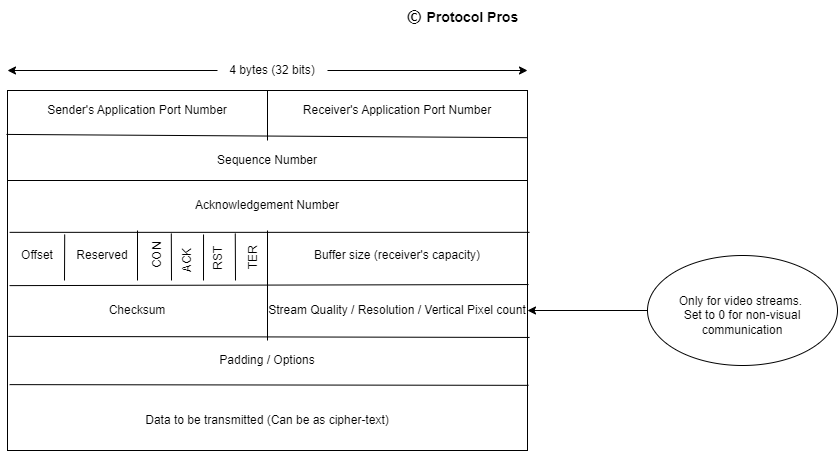

The diagram above was exported from draw.io. Its source (the exported page's mxGraphModel, read from the mxfile embedded in the PNG):
<mxGraphModel dx="726" dy="776" grid="1" gridSize="10" guides="1" tooltips="1" connect="1" arrows="1" fold="1" page="1" pageScale="1" pageWidth="827" pageHeight="1169" math="0" shadow="0">
  <root>
    <mxCell id="0" />
    <mxCell id="1" parent="0" />
    <mxCell id="jBPXTUFy4TOuhLNUoDiv-1" value="" style="rounded=0;whiteSpace=wrap;html=1;" parent="1" vertex="1">
      <mxGeometry x="120" y="200" width="520" height="360" as="geometry" />
    </mxCell>
    <mxCell id="jBPXTUFy4TOuhLNUoDiv-2" value="" style="endArrow=none;html=1;rounded=0;exitX=-0.002;exitY=0.122;exitDx=0;exitDy=0;exitPerimeter=0;entryX=1;entryY=0.131;entryDx=0;entryDy=0;entryPerimeter=0;" parent="1" source="jBPXTUFy4TOuhLNUoDiv-1" target="jBPXTUFy4TOuhLNUoDiv-1" edge="1">
      <mxGeometry width="50" height="50" relative="1" as="geometry">
        <mxPoint x="370" y="400" as="sourcePoint" />
        <mxPoint x="420" y="350" as="targetPoint" />
      </mxGeometry>
    </mxCell>
    <mxCell id="jBPXTUFy4TOuhLNUoDiv-3" value="" style="endArrow=none;html=1;rounded=0;exitX=0;exitY=0.25;exitDx=0;exitDy=0;entryX=1;entryY=0.25;entryDx=0;entryDy=0;" parent="1" source="jBPXTUFy4TOuhLNUoDiv-1" target="jBPXTUFy4TOuhLNUoDiv-1" edge="1">
      <mxGeometry width="50" height="50" relative="1" as="geometry">
        <mxPoint x="370" y="400" as="sourcePoint" />
        <mxPoint x="420" y="350" as="targetPoint" />
      </mxGeometry>
    </mxCell>
    <mxCell id="jBPXTUFy4TOuhLNUoDiv-4" value="" style="endArrow=none;html=1;rounded=0;exitX=0.004;exitY=0.394;exitDx=0;exitDy=0;exitPerimeter=0;entryX=1.004;entryY=0.394;entryDx=0;entryDy=0;entryPerimeter=0;" parent="1" source="jBPXTUFy4TOuhLNUoDiv-1" target="jBPXTUFy4TOuhLNUoDiv-1" edge="1">
      <mxGeometry width="50" height="50" relative="1" as="geometry">
        <mxPoint x="370" y="400" as="sourcePoint" />
        <mxPoint x="420" y="350" as="targetPoint" />
      </mxGeometry>
    </mxCell>
    <mxCell id="jBPXTUFy4TOuhLNUoDiv-5" value="" style="endArrow=none;html=1;rounded=0;entryX=0.5;entryY=0;entryDx=0;entryDy=0;" parent="1" target="jBPXTUFy4TOuhLNUoDiv-1" edge="1">
      <mxGeometry width="50" height="50" relative="1" as="geometry">
        <mxPoint x="380" y="250" as="sourcePoint" />
        <mxPoint x="420" y="350" as="targetPoint" />
      </mxGeometry>
    </mxCell>
    <mxCell id="jBPXTUFy4TOuhLNUoDiv-6" value="Sender's Application Port Number" style="text;html=1;strokeColor=none;fillColor=none;align=center;verticalAlign=middle;whiteSpace=wrap;rounded=0;" parent="1" vertex="1">
      <mxGeometry x="120" y="200" width="260" height="40" as="geometry" />
    </mxCell>
    <mxCell id="jBPXTUFy4TOuhLNUoDiv-7" value="Receiver's Application Port Number" style="text;html=1;strokeColor=none;fillColor=none;align=center;verticalAlign=middle;whiteSpace=wrap;rounded=0;" parent="1" vertex="1">
      <mxGeometry x="380" y="200" width="260" height="40" as="geometry" />
    </mxCell>
    <mxCell id="jBPXTUFy4TOuhLNUoDiv-8" value="Sequence Number" style="text;html=1;strokeColor=none;fillColor=none;align=center;verticalAlign=middle;whiteSpace=wrap;rounded=0;" parent="1" vertex="1">
      <mxGeometry x="120" y="250" width="520" height="40" as="geometry" />
    </mxCell>
    <mxCell id="jBPXTUFy4TOuhLNUoDiv-9" value="" style="endArrow=none;html=1;rounded=0;exitX=0.004;exitY=0.542;exitDx=0;exitDy=0;exitPerimeter=0;entryX=1.002;entryY=0.539;entryDx=0;entryDy=0;entryPerimeter=0;" parent="1" source="jBPXTUFy4TOuhLNUoDiv-1" target="jBPXTUFy4TOuhLNUoDiv-1" edge="1">
      <mxGeometry width="50" height="50" relative="1" as="geometry">
        <mxPoint x="370" y="400" as="sourcePoint" />
        <mxPoint x="420" y="350" as="targetPoint" />
      </mxGeometry>
    </mxCell>
    <mxCell id="jBPXTUFy4TOuhLNUoDiv-10" value="" style="endArrow=none;html=1;rounded=0;exitX=0.002;exitY=0.683;exitDx=0;exitDy=0;exitPerimeter=0;entryX=1.004;entryY=0.686;entryDx=0;entryDy=0;entryPerimeter=0;" parent="1" source="jBPXTUFy4TOuhLNUoDiv-1" target="jBPXTUFy4TOuhLNUoDiv-1" edge="1">
      <mxGeometry width="50" height="50" relative="1" as="geometry">
        <mxPoint x="370" y="400" as="sourcePoint" />
        <mxPoint x="420" y="350" as="targetPoint" />
      </mxGeometry>
    </mxCell>
    <mxCell id="jBPXTUFy4TOuhLNUoDiv-11" value="" style="endArrow=none;html=1;rounded=0;exitX=0.004;exitY=0.817;exitDx=0;exitDy=0;exitPerimeter=0;entryX=1.002;entryY=0.819;entryDx=0;entryDy=0;entryPerimeter=0;" parent="1" source="jBPXTUFy4TOuhLNUoDiv-1" target="jBPXTUFy4TOuhLNUoDiv-1" edge="1">
      <mxGeometry width="50" height="50" relative="1" as="geometry">
        <mxPoint x="370" y="400" as="sourcePoint" />
        <mxPoint x="420" y="350" as="targetPoint" />
      </mxGeometry>
    </mxCell>
    <mxCell id="jBPXTUFy4TOuhLNUoDiv-12" value="Acknowledgement Number" style="text;html=1;strokeColor=none;fillColor=none;align=center;verticalAlign=middle;whiteSpace=wrap;rounded=0;" parent="1" vertex="1">
      <mxGeometry x="120" y="290" width="520" height="50" as="geometry" />
    </mxCell>
    <mxCell id="jBPXTUFy4TOuhLNUoDiv-13" value="Data to be transmitted (Can be as cipher-text)" style="text;html=1;strokeColor=none;fillColor=none;align=center;verticalAlign=middle;whiteSpace=wrap;rounded=0;" parent="1" vertex="1">
      <mxGeometry x="120" y="500" width="520" height="60" as="geometry" />
    </mxCell>
    <mxCell id="jBPXTUFy4TOuhLNUoDiv-14" value="" style="endArrow=none;html=1;rounded=0;entryX=0.5;entryY=1;entryDx=0;entryDy=0;exitX=0.5;exitY=0;exitDx=0;exitDy=0;" parent="1" source="jBPXTUFy4TOuhLNUoDiv-21" target="jBPXTUFy4TOuhLNUoDiv-12" edge="1">
      <mxGeometry width="50" height="50" relative="1" as="geometry">
        <mxPoint x="380" y="390" as="sourcePoint" />
        <mxPoint x="420" y="370" as="targetPoint" />
      </mxGeometry>
    </mxCell>
    <mxCell id="jBPXTUFy4TOuhLNUoDiv-15" value="" style="endArrow=none;html=1;rounded=0;entryX=0.25;entryY=1;entryDx=0;entryDy=0;" parent="1" target="jBPXTUFy4TOuhLNUoDiv-12" edge="1">
      <mxGeometry width="50" height="50" relative="1" as="geometry">
        <mxPoint x="250" y="390" as="sourcePoint" />
        <mxPoint x="420" y="370" as="targetPoint" />
      </mxGeometry>
    </mxCell>
    <mxCell id="jBPXTUFy4TOuhLNUoDiv-16" value="" style="endArrow=none;html=1;rounded=0;entryX=0.11;entryY=1.08;entryDx=0;entryDy=0;entryPerimeter=0;" parent="1" target="jBPXTUFy4TOuhLNUoDiv-12" edge="1">
      <mxGeometry width="50" height="50" relative="1" as="geometry">
        <mxPoint x="177" y="390" as="sourcePoint" />
        <mxPoint x="420" y="370" as="targetPoint" />
      </mxGeometry>
    </mxCell>
    <mxCell id="jBPXTUFy4TOuhLNUoDiv-17" value="Offset" style="text;html=1;strokeColor=none;fillColor=none;align=center;verticalAlign=middle;whiteSpace=wrap;rounded=0;" parent="1" vertex="1">
      <mxGeometry x="120" y="340" width="60" height="50" as="geometry" />
    </mxCell>
    <mxCell id="jBPXTUFy4TOuhLNUoDiv-18" value="Reserved" style="text;html=1;strokeColor=none;fillColor=none;align=center;verticalAlign=middle;whiteSpace=wrap;rounded=0;" parent="1" vertex="1">
      <mxGeometry x="180" y="340" width="70" height="50" as="geometry" />
    </mxCell>
    <mxCell id="jBPXTUFy4TOuhLNUoDiv-19" value="Buffer size (receiver's capacity)" style="text;html=1;strokeColor=none;fillColor=none;align=center;verticalAlign=middle;whiteSpace=wrap;rounded=0;" parent="1" vertex="1">
      <mxGeometry x="380" y="340" width="260" height="50" as="geometry" />
    </mxCell>
    <mxCell id="jBPXTUFy4TOuhLNUoDiv-20" value="Checksum" style="text;html=1;strokeColor=none;fillColor=none;align=center;verticalAlign=middle;whiteSpace=wrap;rounded=0;" parent="1" vertex="1">
      <mxGeometry x="120" y="400" width="260" height="40" as="geometry" />
    </mxCell>
    <mxCell id="jBPXTUFy4TOuhLNUoDiv-21" value="Padding / Options" style="text;html=1;strokeColor=none;fillColor=none;align=center;verticalAlign=middle;whiteSpace=wrap;rounded=0;" parent="1" vertex="1">
      <mxGeometry x="120" y="450" width="520" height="40" as="geometry" />
    </mxCell>
    <mxCell id="jSD5glw5HIUFeVYVilK--1" value="" style="endArrow=none;html=1;rounded=0;entryX=0.315;entryY=1.06;entryDx=0;entryDy=0;entryPerimeter=0;" parent="1" target="jBPXTUFy4TOuhLNUoDiv-12" edge="1">
      <mxGeometry width="50" height="50" relative="1" as="geometry">
        <mxPoint x="284" y="390" as="sourcePoint" />
        <mxPoint x="430" y="370" as="targetPoint" />
      </mxGeometry>
    </mxCell>
    <mxCell id="jSD5glw5HIUFeVYVilK--2" value="CON" style="text;html=1;strokeColor=none;fillColor=none;align=center;verticalAlign=middle;whiteSpace=wrap;rounded=0;rotation=-90;" parent="1" vertex="1">
      <mxGeometry x="240" y="350" width="60" height="30" as="geometry" />
    </mxCell>
    <mxCell id="jSD5glw5HIUFeVYVilK--3" value="" style="endArrow=none;html=1;rounded=0;entryX=0.377;entryY=1.08;entryDx=0;entryDy=0;entryPerimeter=0;" parent="1" target="jBPXTUFy4TOuhLNUoDiv-12" edge="1">
      <mxGeometry width="50" height="50" relative="1" as="geometry">
        <mxPoint x="316" y="390" as="sourcePoint" />
        <mxPoint x="430" y="370" as="targetPoint" />
      </mxGeometry>
    </mxCell>
    <mxCell id="jSD5glw5HIUFeVYVilK--4" value="" style="endArrow=none;html=1;rounded=0;entryX=0.438;entryY=1.06;entryDx=0;entryDy=0;entryPerimeter=0;" parent="1" target="jBPXTUFy4TOuhLNUoDiv-12" edge="1">
      <mxGeometry width="50" height="50" relative="1" as="geometry">
        <mxPoint x="348" y="390" as="sourcePoint" />
        <mxPoint x="430" y="370" as="targetPoint" />
      </mxGeometry>
    </mxCell>
    <mxCell id="jSD5glw5HIUFeVYVilK--5" value="ACK" style="text;html=1;strokeColor=none;fillColor=none;align=center;verticalAlign=middle;whiteSpace=wrap;rounded=0;rotation=-90;" parent="1" vertex="1">
      <mxGeometry x="275" y="355" width="50" height="30" as="geometry" />
    </mxCell>
    <mxCell id="jSD5glw5HIUFeVYVilK--6" value="TER" style="text;html=1;strokeColor=none;fillColor=none;align=center;verticalAlign=middle;whiteSpace=wrap;rounded=0;rotation=-90;" parent="1" vertex="1">
      <mxGeometry x="337.5" y="357.5" width="55" height="20" as="geometry" />
    </mxCell>
    <mxCell id="jSD5glw5HIUFeVYVilK--7" value="RST" style="text;html=1;strokeColor=none;fillColor=none;align=center;verticalAlign=middle;whiteSpace=wrap;rounded=0;rotation=-90;" parent="1" vertex="1">
      <mxGeometry x="305" y="352.5" width="50" height="30" as="geometry" />
    </mxCell>
    <mxCell id="Cq38ttyApqEgSgXmCxrl-1" value="&lt;span style=&quot;font-weight: 700; font-family: HelveticaNeue-Light, -apple-system, AppleSDGothicNeo-Regular, &amp;quot;lucida grande&amp;quot;, tahoma, verdana, arial, sans-serif, &amp;quot;Segoe UI Emoji&amp;quot;, &amp;quot;Segoe UI Symbol&amp;quot;, &amp;quot;Noto Color Emoji&amp;quot;, NotoColorEmoji, EmojiSymbols, Symbola, Noto, &amp;quot;Android Emoji&amp;quot;, AndroidEmoji, &amp;quot;Arial Unicode MS&amp;quot;, &amp;quot;Zapf Dingbats&amp;quot;, AppleColorEmoji, &amp;quot;Apple Color Emoji&amp;quot;; font-size: 16px; text-align: justify; background-color: rgb(255, 255, 255);&quot;&gt;©&amp;nbsp;&lt;/span&gt;&lt;font style=&quot;font-size: 14px;&quot;&gt;&lt;b&gt;Protocol Pros&lt;/b&gt;&lt;/font&gt;" style="text;html=1;align=center;verticalAlign=middle;resizable=0;points=[];autosize=1;strokeColor=none;fillColor=none;" vertex="1" parent="1">
      <mxGeometry x="510" y="110" width="130" height="30" as="geometry" />
    </mxCell>
    <mxCell id="Cq38ttyApqEgSgXmCxrl-2" value="Stream Quality / Resolution / Vertical Pixel count" style="text;html=1;strokeColor=none;fillColor=none;align=center;verticalAlign=middle;whiteSpace=wrap;rounded=0;" vertex="1" parent="1">
      <mxGeometry x="380" y="400" width="260" height="40" as="geometry" />
    </mxCell>
    <mxCell id="Cq38ttyApqEgSgXmCxrl-3" value="" style="ellipse;whiteSpace=wrap;html=1;" vertex="1" parent="1">
      <mxGeometry x="760" y="365" width="190" height="110" as="geometry" />
    </mxCell>
    <mxCell id="Cq38ttyApqEgSgXmCxrl-4" value="Only for video streams.&amp;nbsp;&lt;br&gt;Set to 0 for non-visual communication" style="text;html=1;strokeColor=none;fillColor=none;align=center;verticalAlign=middle;whiteSpace=wrap;rounded=0;" vertex="1" parent="1">
      <mxGeometry x="780" y="390" width="150" height="70" as="geometry" />
    </mxCell>
    <mxCell id="Cq38ttyApqEgSgXmCxrl-5" value="" style="endArrow=classic;html=1;rounded=0;exitX=0;exitY=0.5;exitDx=0;exitDy=0;entryX=1;entryY=0.5;entryDx=0;entryDy=0;" edge="1" parent="1" source="Cq38ttyApqEgSgXmCxrl-3" target="Cq38ttyApqEgSgXmCxrl-2">
      <mxGeometry width="50" height="50" relative="1" as="geometry">
        <mxPoint x="810" y="390" as="sourcePoint" />
        <mxPoint x="860" y="340" as="targetPoint" />
      </mxGeometry>
    </mxCell>
    <mxCell id="Cq38ttyApqEgSgXmCxrl-6" value="" style="endArrow=classic;startArrow=none;html=1;rounded=0;" edge="1" parent="1" source="Cq38ttyApqEgSgXmCxrl-7">
      <mxGeometry width="50" height="50" relative="1" as="geometry">
        <mxPoint x="120" y="180" as="sourcePoint" />
        <mxPoint x="640" y="180" as="targetPoint" />
      </mxGeometry>
    </mxCell>
    <mxCell id="Cq38ttyApqEgSgXmCxrl-7" value="4 bytes (32 bits)" style="text;html=1;strokeColor=none;fillColor=none;align=center;verticalAlign=middle;whiteSpace=wrap;rounded=0;" vertex="1" parent="1">
      <mxGeometry x="330" y="170" width="110" height="20" as="geometry" />
    </mxCell>
    <mxCell id="Cq38ttyApqEgSgXmCxrl-8" value="" style="endArrow=none;startArrow=classic;html=1;rounded=0;" edge="1" parent="1" target="Cq38ttyApqEgSgXmCxrl-7">
      <mxGeometry width="50" height="50" relative="1" as="geometry">
        <mxPoint x="120" y="180" as="sourcePoint" />
        <mxPoint x="640" y="180" as="targetPoint" />
      </mxGeometry>
    </mxCell>
  </root>
</mxGraphModel>